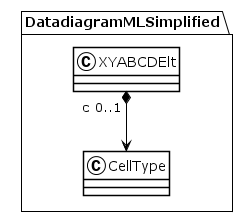

The diagram above was rendered by PlantUML. Its source (embedded in the PNG):
@startuml
!theme plain
package DatadiagramMLSimplified {
class XYABCDElt {
}
XYABCDElt "c 0..1" *--> CellType
class CellType {
}
}
@enduml